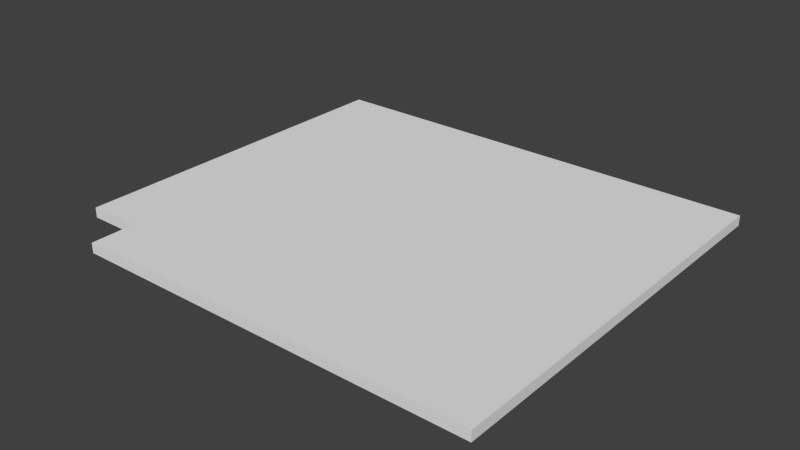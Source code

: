 # Source: Notched_Side.blend  (saved by Blender 3.0.42; exported with 4.5.12 LTS)
import bpy
from mathutils import Matrix  # noqa: F401  (used for matrix-valued properties, if any)

bpy.ops.wm.read_factory_settings(use_empty=True)
scene = bpy.context.scene
scene.name = 'Scene'

# ---- collections
col_collection_1 = bpy.data.collections.new('Collection 1'); scene.collection.children.link(col_collection_1)

# ---- world
world_world = bpy.data.worlds.new('World'); scene.world = world_world
world_world.color = (0.05088, 0.05088, 0.05088)
world_world.use_sun_shadow = False
world_world.sun_shadow_jitter_overblur = 0.0
world_world.cycles.sampling_method = 'NONE'
world_world.cycles.sample_map_resolution = 256

# ---- meshes
me_corner_notch_part = bpy.data.meshes.new('Corner Notch Part')
me_corner_notch_part.from_pydata([(0.0, 0.0, 0.0), (0.1016, -0.762, 0.0), (0.8636, 0.0, 0.0), (0.0, 0.0, 0.01905), (0.1016, -0.762, 0.01905), (0.8636, 0.0, 0.01905), (0.0, -0.6794, 0.0), (0.8636, -0.6794, 0.0), (0.0, -0.6794, 0.01905), (0.8636, -0.6794, 0.01905), (0.1016, 0.0, 0.0), (0.8636, -0.762, 0.01905), (0.1016, 0.0, 0.01905), (0.8636, -0.762, 0.0), (0.1016, -0.6794, 0.01905), (0.1016, -0.6794, 0.0)], [], [(6, 15, 14, 8), (15, 7, 13, 1), (7, 2, 5, 9), (12, 5, 2, 10), (9, 14, 4, 11), (0, 6, 8, 3), (12, 14, 9, 5), (10, 2, 7, 15), (0, 10, 15, 6), (3, 8, 14, 12), (3, 12, 10, 0), (7, 9, 11, 13), (13, 11, 4, 1), (14, 15, 1, 4)])
me_corner_notch_part.materials.append(None)
me_corner_notch_part.use_remesh_fix_poles = True
me_corner_notch_part.use_remesh_preserve_attributes = False
me_corner_notch_part.use_mirror_vertex_groups = False
me_corner_notch_part.update()

# ---- objects
ob_notched_side = bpy.data.objects.new('Notched Side', None)
ob_obj_x = bpy.data.objects.new('OBJ_X', None)
ob_obj_y = bpy.data.objects.new('OBJ_Y', None)
ob_obj_z = bpy.data.objects.new('OBJ_Z', None)
ob_obj_prompts = bpy.data.objects.new('OBJ_PROMPTS', None)
ob_notched_side_part_mesh = bpy.data.objects.new('Notched Side Part Mesh', me_corner_notch_part)
ob_notch_x = bpy.data.objects.new('Notch X', None)
ob_notch_y = bpy.data.objects.new('Notch Y', None)

# ---- transforms, parenting, visibility, modifiers, constraints
ob_notched_side.location = (0.0, 0.0, 0.0)
ob_notched_side.empty_display_type = 'ARROWS'
ob_notched_side.empty_display_size = 0.1
ob_notched_side.lineart.crease_threshold = 0.0
ob_obj_x.parent = ob_notched_side
ob_obj_x.location = (0.8636, 0.0, 0.0)
ob_obj_x.lock_location = (False, True, True)
ob_obj_x.lock_rotation = (True, True, True)
ob_obj_x.empty_display_type = 'SPHERE'
ob_obj_x.empty_display_size = 0.1
ob_obj_x.lineart.crease_threshold = 0.0
ob_obj_y.parent = ob_notched_side
ob_obj_y.location = (0.0, -0.762, 0.0)
ob_obj_y.lock_location = (True, False, True)
ob_obj_y.lock_rotation = (True, True, True)
ob_obj_y.empty_display_type = 'SPHERE'
ob_obj_y.empty_display_size = 0.1
ob_obj_y.lineart.crease_threshold = 0.0
ob_obj_z.parent = ob_notched_side
ob_obj_z.location = (0.0, 0.0, 0.01905)
ob_obj_z.lock_location = (True, True, False)
ob_obj_z.lock_rotation = (True, True, True)
ob_obj_z.empty_display_type = 'SINGLE_ARROW'
ob_obj_z.empty_display_size = 0.2
ob_obj_z.lineart.crease_threshold = 0.0
ob_obj_prompts.parent = ob_notched_side
ob_obj_prompts.location = (0.0, 0.0, 0.0)
ob_obj_prompts.lock_location = (True, True, True)
ob_obj_prompts.lock_rotation = (True, True, True)
ob_obj_prompts.empty_display_size = 0.0001
ob_obj_prompts.lineart.crease_threshold = 0.0
ob_notched_side_part_mesh.parent = ob_notched_side
ob_notched_side_part_mesh.location = (0.0, 0.0, 0.0)
ob_notched_side_part_mesh.lock_location = (True, True, True)
ob_notched_side_part_mesh.lineart.crease_threshold = 0.0
_vg = ob_notched_side_part_mesh.vertex_groups.new(name='OBJ_X')
_vg = ob_notched_side_part_mesh.vertex_groups.new(name='OBJ_Y')
_vg = ob_notched_side_part_mesh.vertex_groups.new(name='OBJ_Z')
_vg = ob_notched_side_part_mesh.vertex_groups.new(name='Notch X')
_vg = ob_notched_side_part_mesh.vertex_groups.new(name='Notch Y')
_m = ob_notched_side_part_mesh.modifiers.new('Hook-OBJ_X', 'HOOK')
_m.center = (0.8636, 0.0, 0.0)
_m.matrix_inverse = ((1.0, 0.0, 0.0, -0.8636), (0.0, 1.0, 0.0, 0.0), (0.0, 0.0, 1.0, 0.0), (0.0, 0.0, 0.0, 1.0))
_m.object = ob_obj_x
_m = ob_notched_side_part_mesh.modifiers.new('Hook-OBJ_Y', 'HOOK')
_m.center = (0.0, -0.762, 0.0)
_m.matrix_inverse = ((1.0, 0.0, 0.0, 0.0), (0.0, 1.0, 0.0, 0.762), (0.0, 0.0, 1.0, 0.0), (0.0, 0.0, 0.0, 1.0))
_m.object = ob_obj_y
_m = ob_notched_side_part_mesh.modifiers.new('Hook-OBJ_Z', 'HOOK')
_m.center = (0.0, 0.0, 0.01905)
_m.matrix_inverse = ((1.0, 0.0, 0.0, 0.0), (0.0, 1.0, 0.0, 0.0), (0.0, 0.0, 1.0, -0.01905), (0.0, 0.0, 0.0, 1.0))
_m.object = ob_obj_z
_m = ob_notched_side_part_mesh.modifiers.new('Hook-Notch X', 'HOOK')
_m.center = (0.1016, 0.0, 0.0)
_m.matrix_inverse = ((1.0, 0.0, 0.0, -0.1016), (0.0, 1.0, 0.0, 0.0), (0.0, 0.0, 1.0, 0.0), (0.0, 0.0, 0.0, 1.0))
_m.object = ob_notch_x
_m = ob_notched_side_part_mesh.modifiers.new('Hook-Notch Y', 'HOOK')
_m.center = (0.0, -0.6794, 0.0)
_m.matrix_inverse = ((1.0, 0.0, 0.0, 0.0), (0.0, 1.0, 0.0, 0.6794), (0.0, 0.0, 1.0, 0.0), (0.0, 0.0, 0.0, 1.0))
_m.object = ob_notch_y
_m = ob_notched_side_part_mesh.modifiers.new('Array', 'ARRAY')
_m.count = 1
_m.use_constant_offset = True
_m.constant_offset_displace = (0.0, 0.0, 0.0)
_m.use_relative_offset = False
ob_notch_x.parent = ob_notched_side
ob_notch_x.location = (0.0, 0.0, 0.0)
ob_notch_x.empty_display_size = 0.0254
ob_notch_y.parent = ob_notched_side
ob_notch_y.location = (0.0, -0.762, 0.0)
ob_notch_y.empty_display_size = 0.0254

# ---- collection membership
scene.collection.objects.link(ob_notched_side)
scene.collection.objects.link(ob_obj_x)
scene.collection.objects.link(ob_obj_y)
scene.collection.objects.link(ob_obj_z)
scene.collection.objects.link(ob_obj_prompts)
scene.collection.objects.link(ob_notched_side_part_mesh)
scene.collection.objects.link(ob_notch_x)
scene.collection.objects.link(ob_notch_y)

# ---- scene / render settings (as saved in the file)
scene.frame_start = 1; scene.frame_end = 250; scene.frame_set(1)
scene.render.engine = 'CYCLES'
scene.render.resolution_percentage = 50
scene.render.dither_intensity = 0.0
scene.cycles.use_denoising = False
scene.cycles.samples = 10
scene.cycles.sampling_pattern = 'TABULATED_SOBOL'
scene.cycles.light_sampling_threshold = 0.0
scene.cycles.use_adaptive_sampling = False
scene.cycles.use_light_tree = False
scene.cycles.caustics_reflective = False
scene.cycles.caustics_refractive = False
scene.cycles.blur_glossy = 0.0
scene.cycles.max_bounces = 6
scene.cycles.transmission_bounces = 6
scene.cycles.transparent_max_bounces = 6
scene.cycles.pixel_filter_type = 'GAUSSIAN'
scene.cycles.sample_clamp_direct = 1.0
scene.cycles.sample_clamp_indirect = 1.0
scene.view_settings.view_transform = 'Standard'
bpy.context.view_layer.update()

# ---- added for rendering (the .blend has no active camera and no usable light): camera, sun
cam_auto = bpy.data.cameras.new('AutoCamera')
cam_auto.lens = 50.0
cam_auto.sensor_width = 36.0
cam_auto.clip_end = 1000.0
ob_auto_camera = bpy.data.objects.new('AutoCamera', cam_auto)
scene.collection.objects.link(ob_auto_camera)
ob_auto_camera.location = (1.49754, -1.65989, 0.862118)
ob_auto_camera.rotation_euler = (1.09748, -7.21219e-08, 0.694738)
scene.camera = ob_auto_camera
light_auto_sun = bpy.data.lights.new('AutoSun', 'SUN')
light_auto_sun.energy = 3.0
light_auto_sun.angle = 0.0523599
ob_auto_sun = bpy.data.objects.new('AutoSun', light_auto_sun)
scene.collection.objects.link(ob_auto_sun)
ob_auto_sun.rotation_euler = (0.872665, 0.174533, 0.523599)
bpy.context.view_layer.update()
